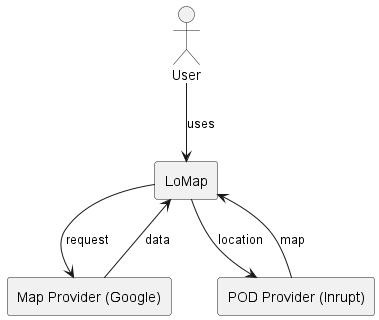

The diagram above was rendered by PlantUML. Its source (embedded in the PNG):
@startuml
actor User as S
rectangle “LoMap” as System
rectangle “Map Provider (Google)” as MapAPI
rectangle “POD Provider (Inrupt)” as PodAPI
S --> System: uses
System --> PodAPI: location
PodAPI --> System: map
System --> MapAPI: request
MapAPI --> System: data
@enduml